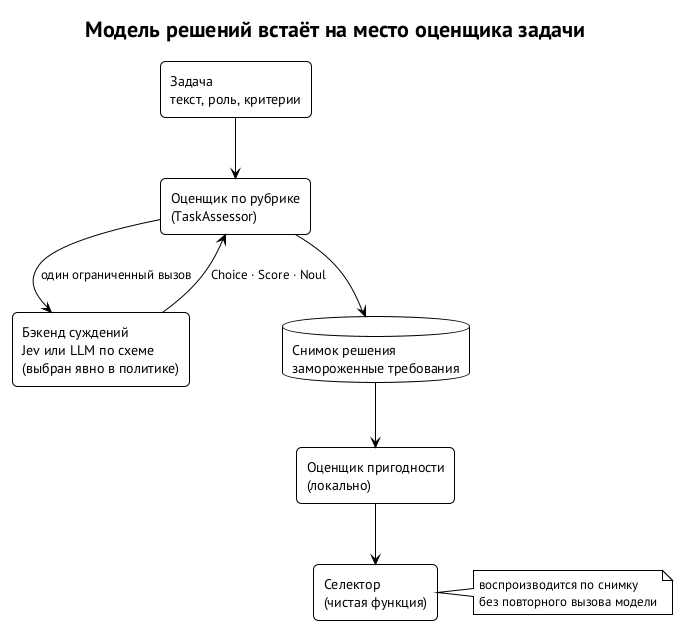

The diagram above was rendered by PlantUML. Its source (embedded in the PNG):
@startuml judgment
!theme plain
skinparam defaultFontName "PT Sans"
skinparam shadowing false
skinparam rectangleRoundCorner 10
skinparam packageStyle rectangle
title Модель решений встаёт на место оценщика задачи
rectangle "Задача\nтекст, роль, критерии" as T
rectangle "Оценщик по рубрике\n(TaskAssessor)" as TA
rectangle "Бэкенд суждений\nJev или LLM по схеме\n(выбран явно в политике)" as JB
database "Снимок решения\nзамороженные требования" as SN
rectangle "Оценщик пригодности\n(локально)" as FE
rectangle "Селектор\n(чистая функция)" as SEL
T --> TA
TA --> JB : один ограниченный вызов
JB --> TA : Choice · Score · Noul
TA --> SN
SN --> FE
FE --> SEL
note right of SEL : воспроизводится по снимку\nбез повторного вызова модели
@enduml